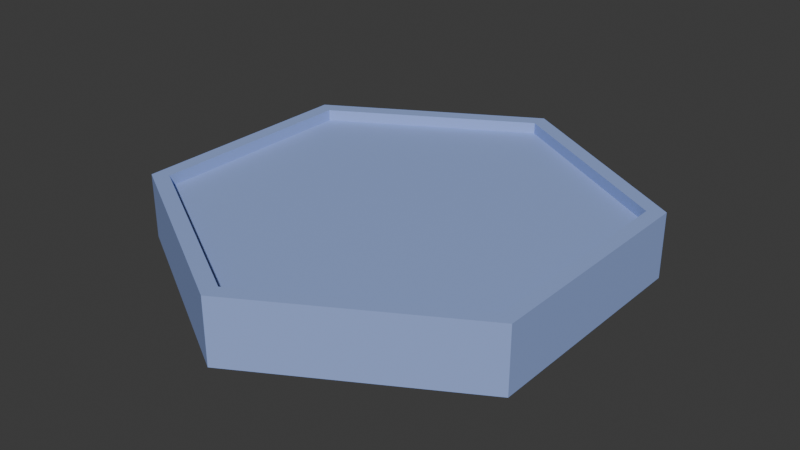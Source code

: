 # Source: HexTile.blend  (saved by Blender 4.5.90; exported with 4.5.12 LTS)
import bpy
from mathutils import Matrix  # noqa: F401  (used for matrix-valued properties, if any)

bpy.ops.wm.read_factory_settings(use_empty=True)
scene = bpy.context.scene
scene.name = 'Scene'

# ---- collections
col_collection = bpy.data.collections.new('Collection'); scene.collection.children.link(col_collection)

# ---- materials (node trees are filled in below, after node groups)
mat_material_001 = bpy.data.materials.new('Material.001')

# ---- material node trees
mat_material_001.use_nodes = True; mat_material_001.node_tree.nodes.clear()
_N = mat_material_001.node_tree.nodes; _L = mat_material_001.node_tree.links
n0 = _N.new('ShaderNodeBsdfPrincipled'); n0.name = 'Principled BSDF'; n0.location = (-200, 100)
n0.inputs[0].default_value = (0.317, 0.4275, 0.8003, 1.0)
n1 = _N.new('ShaderNodeOutputMaterial'); n1.name = 'Material Output'; n1.location = (200, 100)
_L.new(n0.outputs[0], n1.inputs[0])
n1.is_active_output = True

# ---- world
world_world = bpy.data.worlds.new('World'); scene.world = world_world
world_world.use_nodes = True; world_world.node_tree.nodes.clear()
_N = world_world.node_tree.nodes; _L = world_world.node_tree.links
n0 = _N.new('ShaderNodeOutputWorld'); n0.name = 'World Output'; n0.location = (200, 100)
n1 = _N.new('ShaderNodeBackground'); n1.name = 'Background'; n1.location = (-200, 100)
n1.inputs[0].default_value = (0.05088, 0.05088, 0.05088, 1.0)
_L.new(n1.outputs[0], n0.inputs[0])
n0.is_active_output = True
world_world.color = (0.05088, 0.05088, 0.05088)
world_world.sun_shadow_jitter_overblur = 0.0

# ---- meshes
me_cylinder = bpy.data.meshes.new('Cylinder')
me_cylinder.from_pydata([(0.0, 1.8, 0.0), (0.0, 1.667, 0.5), (1.559, 0.9, 0.0), (1.444, 0.8335, 0.5), (1.559, -0.9, 0.0), (1.444, -0.8335, 0.5), (0.0, -1.8, 0.0), (0.0, -1.667, 0.5), (-1.559, -0.9, 0.0), (-1.444, -0.8335, 0.5), (-1.559, 0.9, 0.0), (-1.444, 0.8335, 0.5), (1.559, 0.9, 0.5), (0.0, 1.8, 0.5), (1.559, -0.9, 0.5), (0.0, -1.8, 0.5), (-1.559, -0.9, 0.5), (-1.559, 0.9, 0.5), (1.444, 0.8335, 0.4129), (3.596e-10, 1.667, 0.4129), (1.444, -0.8335, 0.4129), (3.596e-10, -1.667, 0.4129), (-1.444, -0.8335, 0.4129), (-1.444, 0.8335, 0.4129)], [], [(0, 13, 12, 2), (2, 12, 14, 4), (4, 14, 15, 6), (6, 15, 16, 8), (11, 9, 22, 23), (8, 16, 17, 10), (10, 17, 13, 0), (0, 2, 4, 6, 8, 10), (1, 3, 12, 13), (3, 5, 14, 12), (5, 7, 15, 14), (7, 9, 16, 15), (9, 11, 17, 16), (11, 1, 13, 17), (18, 19, 23, 22, 21, 20), (7, 5, 20, 21), (3, 1, 19, 18), (1, 11, 23, 19), (9, 7, 21, 22), (5, 3, 18, 20)])
_uv = me_cylinder.uv_layers.new(name='UVMap')
_uv.uv.foreach_set('vector', [1.0, 0.5, 1.0, 1.0, 0.8333, 1.0, 0.8333, 0.5, 0.8333, 0.5, 0.8333, 1.0, 0.6667, 1.0, 0.6667, 0.5, 0.6667, 0.5, 0.6667, 1.0, 0.5, 1.0, 0.5, 0.5, 0.5, 0.5, 0.5, 1.0, 0.3333, 1.0, 0.3333, 0.5, 0.05751, 0.3611, 0.05751, 0.1389, 0.05751, 0.1389, 0.05751, 0.3611, 0.3333, 0.5, 0.3333, 1.0, 0.1667, 1.0, 0.1667, 0.5, 0.1667, 0.5, 0.1667, 1.0, -8.941e-08, 1.0, -8.941e-08, 0.5, 0.75, 0.49, 0.9578, 0.37, 0.9578, 0.13, 0.75, 0.01, 0.5422, 0.13, 0.5422, 0.37, 0.25, 0.4723, 0.4425, 0.3611, 0.4578, 0.37, 0.25, 0.49, 0.4425, 0.3611, 0.4425, 0.1389, 0.4578, 0.13, 0.4578, 0.37, 0.4425, 0.1389, 0.25, 0.02773, 0.25, 0.01, 0.4578, 0.13, 0.25, 0.02773, 0.05751, 0.1389, 0.04215, 0.13, 0.25, 0.01, 0.05751, 0.1389, 0.05751, 0.3611, 0.04215, 0.37, 0.04215, 0.13, 0.05751, 0.3611, 0.25, 0.4723, 0.25, 0.49, 0.04215, 0.37, 0.4425, 0.3611, 0.25, 0.4723, 0.05751, 0.3611, 0.05751, 0.1389, 0.25, 0.02773, 0.4425, 0.1389, 0.25, 0.02773, 0.4425, 0.1389, 0.4425, 0.1389, 0.25, 0.02773, 0.4425, 0.3611, 0.25, 0.4723, 0.25, 0.4723, 0.4425, 0.3611, 0.25, 0.4723, 0.05751, 0.3611, 0.05751, 0.3611, 0.25, 0.4723, 0.05751, 0.1389, 0.25, 0.02773, 0.25, 0.02773, 0.05751, 0.1389, 0.4425, 0.1389, 0.4425, 0.3611, 0.4425, 0.3611, 0.4425, 0.1389])
me_cylinder.materials.append(mat_material_001)
me_cylinder.update()

# ---- objects
ob_hextile = bpy.data.objects.new('HexTile', me_cylinder)

# ---- transforms, parenting, visibility, modifiers, constraints
ob_hextile.location = (0.0, 0.0, 0.0)

# ---- collection membership
col_collection.objects.link(ob_hextile)

# ---- scene / render settings (as saved in the file)
scene.frame_start = 1; scene.frame_end = 250; scene.frame_set(1)
scene.render.engine = 'BLENDER_EEVEE_NEXT'
bpy.context.view_layer.update()

# ---- added for rendering (the .blend has no active camera and no usable light): camera, sun
cam_auto = bpy.data.cameras.new('AutoCamera')
cam_auto.lens = 50.0
cam_auto.sensor_width = 36.0
cam_auto.clip_end = 1000.0
ob_auto_camera = bpy.data.objects.new('AutoCamera', cam_auto)
scene.collection.objects.link(ob_auto_camera)
ob_auto_camera.location = (4.43046, -5.31656, 3.79437)
ob_auto_camera.rotation_euler = (1.09748, -7.21219e-08, 0.694738)
scene.camera = ob_auto_camera
light_auto_sun = bpy.data.lights.new('AutoSun', 'SUN')
light_auto_sun.energy = 3.0
light_auto_sun.angle = 0.0523599
ob_auto_sun = bpy.data.objects.new('AutoSun', light_auto_sun)
scene.collection.objects.link(ob_auto_sun)
ob_auto_sun.rotation_euler = (0.872665, 0.174533, 0.523599)
bpy.context.view_layer.update()
